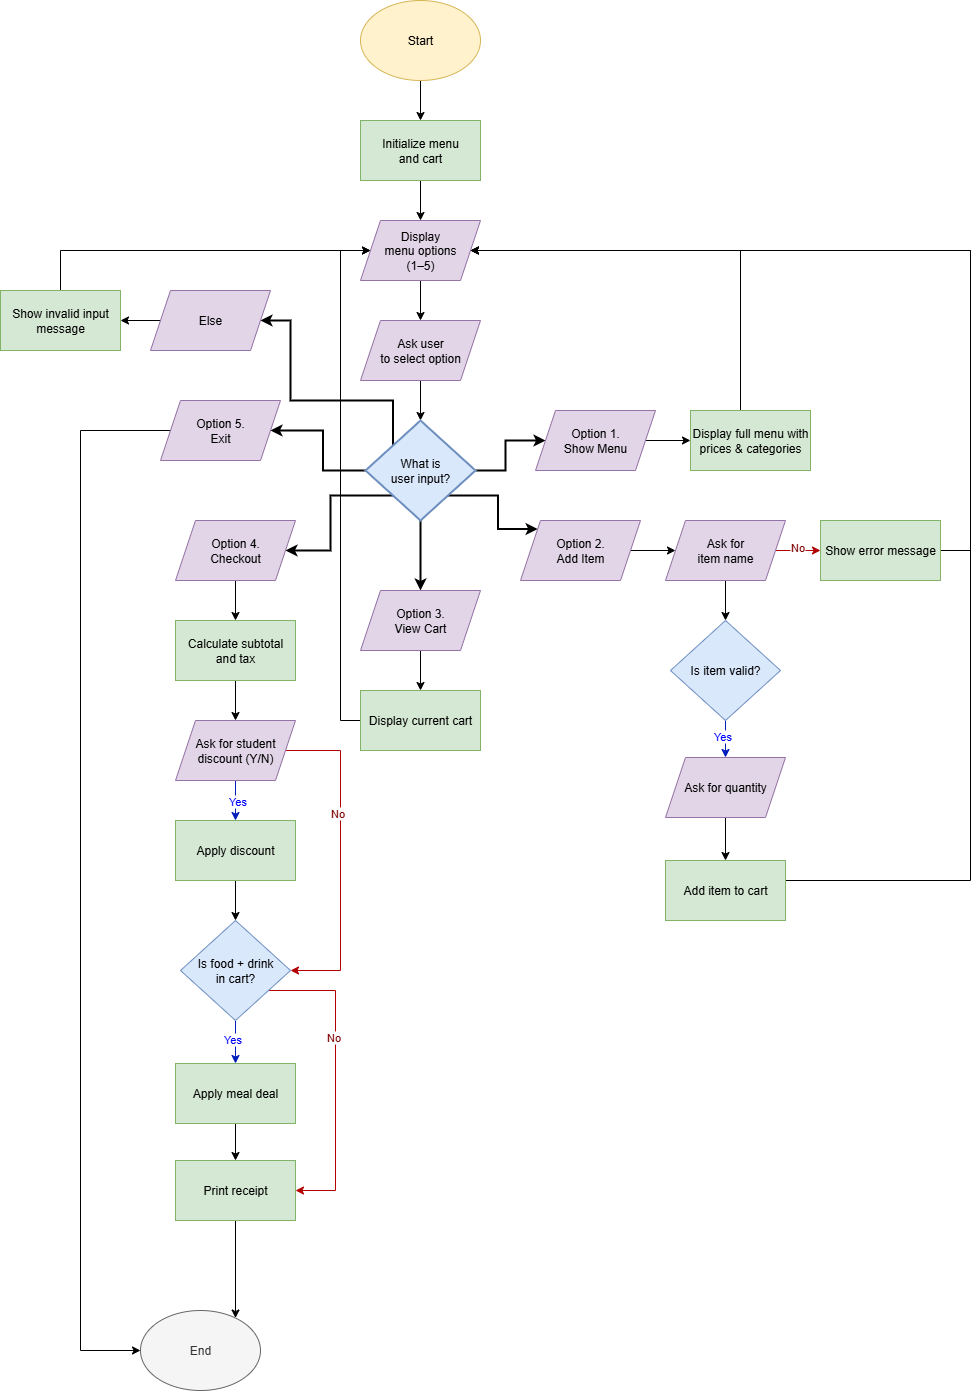

The diagram above was exported from draw.io. Its source (the exported page's mxGraphModel, read from the mxfile embedded in the PNG):
<mxGraphModel dx="1351" dy="946" grid="1" gridSize="10" guides="1" tooltips="1" connect="1" arrows="1" fold="1" page="1" pageScale="1" pageWidth="1169" pageHeight="1654" math="0" shadow="0">
  <root>
    <mxCell id="0" />
    <mxCell id="1" parent="0" />
    <mxCell id="J9UiV3DYbhmy9Co9oJxN-22" value="" style="edgeStyle=orthogonalEdgeStyle;rounded=0;orthogonalLoop=1;jettySize=auto;html=1;" edge="1" parent="1" source="J9UiV3DYbhmy9Co9oJxN-1" target="J9UiV3DYbhmy9Co9oJxN-2">
      <mxGeometry relative="1" as="geometry" />
    </mxCell>
    <mxCell id="J9UiV3DYbhmy9Co9oJxN-1" value="Start" style="ellipse;whiteSpace=wrap;html=1;fillColor=#fff2cc;strokeColor=#d6b656;" vertex="1" parent="1">
      <mxGeometry x="400" y="40" width="120" height="80" as="geometry" />
    </mxCell>
    <mxCell id="J9UiV3DYbhmy9Co9oJxN-23" value="" style="edgeStyle=orthogonalEdgeStyle;rounded=0;orthogonalLoop=1;jettySize=auto;html=1;" edge="1" parent="1" source="J9UiV3DYbhmy9Co9oJxN-2" target="J9UiV3DYbhmy9Co9oJxN-3">
      <mxGeometry relative="1" as="geometry" />
    </mxCell>
    <mxCell id="J9UiV3DYbhmy9Co9oJxN-2" value="Initialize menu&lt;div&gt;and cart&lt;/div&gt;" style="rounded=0;whiteSpace=wrap;html=1;fillColor=#d5e8d4;strokeColor=#82b366;" vertex="1" parent="1">
      <mxGeometry x="400" y="160" width="120" height="60" as="geometry" />
    </mxCell>
    <mxCell id="J9UiV3DYbhmy9Co9oJxN-25" value="" style="edgeStyle=orthogonalEdgeStyle;rounded=0;orthogonalLoop=1;jettySize=auto;html=1;" edge="1" parent="1" source="J9UiV3DYbhmy9Co9oJxN-3" target="J9UiV3DYbhmy9Co9oJxN-4">
      <mxGeometry relative="1" as="geometry" />
    </mxCell>
    <mxCell id="J9UiV3DYbhmy9Co9oJxN-3" value="&lt;br&gt;Display&lt;div&gt;menu options&lt;/div&gt;&lt;div&gt;(1–5)&lt;br&gt;&lt;br&gt;&lt;/div&gt;" style="shape=parallelogram;perimeter=parallelogramPerimeter;whiteSpace=wrap;html=1;fixedSize=1;fillColor=#e1d5e7;strokeColor=#9673a6;" vertex="1" parent="1">
      <mxGeometry x="400" y="260" width="120" height="60" as="geometry" />
    </mxCell>
    <mxCell id="J9UiV3DYbhmy9Co9oJxN-26" value="" style="edgeStyle=orthogonalEdgeStyle;rounded=0;orthogonalLoop=1;jettySize=auto;html=1;" edge="1" parent="1" source="J9UiV3DYbhmy9Co9oJxN-4" target="J9UiV3DYbhmy9Co9oJxN-5">
      <mxGeometry relative="1" as="geometry" />
    </mxCell>
    <mxCell id="J9UiV3DYbhmy9Co9oJxN-4" value="Ask user&lt;div&gt;to select option&lt;/div&gt;" style="shape=parallelogram;perimeter=parallelogramPerimeter;whiteSpace=wrap;html=1;fixedSize=1;fillColor=#e1d5e7;strokeColor=#9673a6;" vertex="1" parent="1">
      <mxGeometry x="400" y="360" width="120" height="60" as="geometry" />
    </mxCell>
    <mxCell id="J9UiV3DYbhmy9Co9oJxN-32" value="" style="edgeStyle=orthogonalEdgeStyle;rounded=0;orthogonalLoop=1;jettySize=auto;html=1;strokeWidth=2;" edge="1" parent="1" source="J9UiV3DYbhmy9Co9oJxN-5" target="J9UiV3DYbhmy9Co9oJxN-27">
      <mxGeometry relative="1" as="geometry" />
    </mxCell>
    <mxCell id="J9UiV3DYbhmy9Co9oJxN-33" style="edgeStyle=orthogonalEdgeStyle;rounded=0;orthogonalLoop=1;jettySize=auto;html=1;exitX=1;exitY=1;exitDx=0;exitDy=0;entryX=0;entryY=0;entryDx=0;entryDy=0;strokeWidth=2;" edge="1" parent="1" source="J9UiV3DYbhmy9Co9oJxN-5" target="J9UiV3DYbhmy9Co9oJxN-28">
      <mxGeometry relative="1" as="geometry" />
    </mxCell>
    <mxCell id="J9UiV3DYbhmy9Co9oJxN-34" value="" style="edgeStyle=orthogonalEdgeStyle;rounded=0;orthogonalLoop=1;jettySize=auto;html=1;strokeWidth=2;" edge="1" parent="1" source="J9UiV3DYbhmy9Co9oJxN-5" target="J9UiV3DYbhmy9Co9oJxN-29">
      <mxGeometry relative="1" as="geometry" />
    </mxCell>
    <mxCell id="J9UiV3DYbhmy9Co9oJxN-35" style="edgeStyle=orthogonalEdgeStyle;rounded=0;orthogonalLoop=1;jettySize=auto;html=1;strokeWidth=2;" edge="1" parent="1" source="J9UiV3DYbhmy9Co9oJxN-5" target="J9UiV3DYbhmy9Co9oJxN-31">
      <mxGeometry relative="1" as="geometry" />
    </mxCell>
    <mxCell id="J9UiV3DYbhmy9Co9oJxN-38" style="edgeStyle=orthogonalEdgeStyle;rounded=0;orthogonalLoop=1;jettySize=auto;html=1;exitX=0;exitY=1;exitDx=0;exitDy=0;entryX=1;entryY=0.5;entryDx=0;entryDy=0;strokeWidth=2;" edge="1" parent="1" source="J9UiV3DYbhmy9Co9oJxN-5" target="J9UiV3DYbhmy9Co9oJxN-30">
      <mxGeometry relative="1" as="geometry" />
    </mxCell>
    <mxCell id="J9UiV3DYbhmy9Co9oJxN-70" style="edgeStyle=orthogonalEdgeStyle;rounded=0;orthogonalLoop=1;jettySize=auto;html=1;exitX=0;exitY=0;exitDx=0;exitDy=0;entryX=1;entryY=0.5;entryDx=0;entryDy=0;strokeWidth=2;" edge="1" parent="1" source="J9UiV3DYbhmy9Co9oJxN-5" target="J9UiV3DYbhmy9Co9oJxN-69">
      <mxGeometry relative="1" as="geometry">
        <Array as="points">
          <mxPoint x="433" y="440" />
          <mxPoint x="330" y="440" />
        </Array>
      </mxGeometry>
    </mxCell>
    <mxCell id="J9UiV3DYbhmy9Co9oJxN-5" value="What is&lt;div&gt;user input?&lt;/div&gt;" style="rhombus;whiteSpace=wrap;html=1;strokeWidth=2;fillColor=#dae8fc;strokeColor=#6c8ebf;" vertex="1" parent="1">
      <mxGeometry x="405" y="460" width="110" height="100" as="geometry" />
    </mxCell>
    <mxCell id="J9UiV3DYbhmy9Co9oJxN-41" style="edgeStyle=orthogonalEdgeStyle;rounded=0;orthogonalLoop=1;jettySize=auto;html=1;entryX=1;entryY=0.5;entryDx=0;entryDy=0;" edge="1" parent="1" source="J9UiV3DYbhmy9Co9oJxN-6" target="J9UiV3DYbhmy9Co9oJxN-3">
      <mxGeometry relative="1" as="geometry">
        <Array as="points">
          <mxPoint x="780" y="290" />
        </Array>
      </mxGeometry>
    </mxCell>
    <mxCell id="J9UiV3DYbhmy9Co9oJxN-6" value="Display full menu with prices &amp;amp; categories" style="rounded=0;whiteSpace=wrap;html=1;fillColor=#d5e8d4;strokeColor=#82b366;" vertex="1" parent="1">
      <mxGeometry x="730" y="450" width="120" height="60" as="geometry" />
    </mxCell>
    <mxCell id="J9UiV3DYbhmy9Co9oJxN-43" value="" style="edgeStyle=orthogonalEdgeStyle;rounded=0;orthogonalLoop=1;jettySize=auto;html=1;" edge="1" parent="1" source="J9UiV3DYbhmy9Co9oJxN-7" target="J9UiV3DYbhmy9Co9oJxN-9">
      <mxGeometry relative="1" as="geometry" />
    </mxCell>
    <mxCell id="J9UiV3DYbhmy9Co9oJxN-49" value="" style="edgeStyle=orthogonalEdgeStyle;rounded=0;orthogonalLoop=1;jettySize=auto;html=1;fillColor=#e51400;strokeColor=#B20000;" edge="1" parent="1" source="J9UiV3DYbhmy9Co9oJxN-7" target="J9UiV3DYbhmy9Co9oJxN-12">
      <mxGeometry relative="1" as="geometry" />
    </mxCell>
    <mxCell id="J9UiV3DYbhmy9Co9oJxN-50" value="No" style="edgeLabel;html=1;align=center;verticalAlign=middle;resizable=0;points=[];fontColor=light-dark(#7E0101,#EDEDED);" vertex="1" connectable="0" parent="J9UiV3DYbhmy9Co9oJxN-49">
      <mxGeometry x="-0.2364" y="4" relative="1" as="geometry">
        <mxPoint as="offset" />
      </mxGeometry>
    </mxCell>
    <mxCell id="J9UiV3DYbhmy9Co9oJxN-7" value="Ask for&lt;div&gt;item name&lt;/div&gt;" style="shape=parallelogram;perimeter=parallelogramPerimeter;whiteSpace=wrap;html=1;fixedSize=1;fillColor=#e1d5e7;strokeColor=#9673a6;" vertex="1" parent="1">
      <mxGeometry x="705" y="560" width="120" height="60" as="geometry" />
    </mxCell>
    <mxCell id="J9UiV3DYbhmy9Co9oJxN-45" value="" style="edgeStyle=orthogonalEdgeStyle;rounded=0;orthogonalLoop=1;jettySize=auto;html=1;fillColor=#0050ef;strokeColor=#001DBC;" edge="1" parent="1" source="J9UiV3DYbhmy9Co9oJxN-9" target="J9UiV3DYbhmy9Co9oJxN-10">
      <mxGeometry relative="1" as="geometry" />
    </mxCell>
    <mxCell id="J9UiV3DYbhmy9Co9oJxN-46" value="Yes" style="edgeLabel;html=1;align=center;verticalAlign=middle;resizable=0;points=[];fontColor=#0000FF;" vertex="1" connectable="0" parent="J9UiV3DYbhmy9Co9oJxN-45">
      <mxGeometry x="-0.2558" y="-4" relative="1" as="geometry">
        <mxPoint as="offset" />
      </mxGeometry>
    </mxCell>
    <mxCell id="J9UiV3DYbhmy9Co9oJxN-9" value="Is item valid?" style="rhombus;whiteSpace=wrap;html=1;fillColor=#dae8fc;strokeColor=#6c8ebf;" vertex="1" parent="1">
      <mxGeometry x="710" y="660" width="110" height="100" as="geometry" />
    </mxCell>
    <mxCell id="J9UiV3DYbhmy9Co9oJxN-47" value="" style="edgeStyle=orthogonalEdgeStyle;rounded=0;orthogonalLoop=1;jettySize=auto;html=1;" edge="1" parent="1" source="J9UiV3DYbhmy9Co9oJxN-10" target="J9UiV3DYbhmy9Co9oJxN-11">
      <mxGeometry relative="1" as="geometry" />
    </mxCell>
    <mxCell id="J9UiV3DYbhmy9Co9oJxN-10" value="Ask for quantity" style="shape=parallelogram;perimeter=parallelogramPerimeter;whiteSpace=wrap;html=1;fixedSize=1;fillColor=#e1d5e7;strokeColor=#9673a6;" vertex="1" parent="1">
      <mxGeometry x="705" y="797" width="120" height="60" as="geometry" />
    </mxCell>
    <mxCell id="J9UiV3DYbhmy9Co9oJxN-48" style="edgeStyle=orthogonalEdgeStyle;rounded=0;orthogonalLoop=1;jettySize=auto;html=1;entryX=1;entryY=0.5;entryDx=0;entryDy=0;" edge="1" parent="1" source="J9UiV3DYbhmy9Co9oJxN-11" target="J9UiV3DYbhmy9Co9oJxN-3">
      <mxGeometry relative="1" as="geometry">
        <Array as="points">
          <mxPoint x="1010" y="920" />
          <mxPoint x="1010" y="290" />
        </Array>
      </mxGeometry>
    </mxCell>
    <mxCell id="J9UiV3DYbhmy9Co9oJxN-11" value="Add item to cart" style="rounded=0;whiteSpace=wrap;html=1;fillColor=#d5e8d4;strokeColor=#82b366;" vertex="1" parent="1">
      <mxGeometry x="705" y="900" width="120" height="60" as="geometry" />
    </mxCell>
    <mxCell id="J9UiV3DYbhmy9Co9oJxN-51" style="edgeStyle=orthogonalEdgeStyle;rounded=0;orthogonalLoop=1;jettySize=auto;html=1;entryX=1;entryY=0.5;entryDx=0;entryDy=0;" edge="1" parent="1" source="J9UiV3DYbhmy9Co9oJxN-12" target="J9UiV3DYbhmy9Co9oJxN-3">
      <mxGeometry relative="1" as="geometry">
        <Array as="points">
          <mxPoint x="1010" y="590" />
          <mxPoint x="1010" y="290" />
        </Array>
      </mxGeometry>
    </mxCell>
    <mxCell id="J9UiV3DYbhmy9Co9oJxN-12" value="Show error message" style="rounded=0;whiteSpace=wrap;html=1;fillColor=#d5e8d4;strokeColor=#82b366;" vertex="1" parent="1">
      <mxGeometry x="860" y="560" width="120" height="60" as="geometry" />
    </mxCell>
    <mxCell id="J9UiV3DYbhmy9Co9oJxN-53" style="edgeStyle=orthogonalEdgeStyle;rounded=0;orthogonalLoop=1;jettySize=auto;html=1;entryX=0;entryY=0.5;entryDx=0;entryDy=0;" edge="1" parent="1" source="J9UiV3DYbhmy9Co9oJxN-13" target="J9UiV3DYbhmy9Co9oJxN-3">
      <mxGeometry relative="1" as="geometry">
        <Array as="points">
          <mxPoint x="380" y="760" />
          <mxPoint x="380" y="290" />
        </Array>
      </mxGeometry>
    </mxCell>
    <mxCell id="J9UiV3DYbhmy9Co9oJxN-13" value="Display current cart" style="rounded=0;whiteSpace=wrap;html=1;fillColor=#d5e8d4;strokeColor=#82b366;" vertex="1" parent="1">
      <mxGeometry x="400" y="730" width="120" height="60" as="geometry" />
    </mxCell>
    <mxCell id="J9UiV3DYbhmy9Co9oJxN-74" style="edgeStyle=orthogonalEdgeStyle;rounded=0;orthogonalLoop=1;jettySize=auto;html=1;" edge="1" parent="1" source="J9UiV3DYbhmy9Co9oJxN-19" target="J9UiV3DYbhmy9Co9oJxN-20">
      <mxGeometry relative="1" as="geometry">
        <Array as="points">
          <mxPoint x="240" y="1350" />
          <mxPoint x="240" y="1350" />
        </Array>
      </mxGeometry>
    </mxCell>
    <mxCell id="J9UiV3DYbhmy9Co9oJxN-20" value="End" style="ellipse;whiteSpace=wrap;html=1;fillColor=#f5f5f5;fontColor=#333333;strokeColor=#666666;" vertex="1" parent="1">
      <mxGeometry x="180" y="1350" width="120" height="80" as="geometry" />
    </mxCell>
    <mxCell id="J9UiV3DYbhmy9Co9oJxN-72" style="edgeStyle=orthogonalEdgeStyle;rounded=0;orthogonalLoop=1;jettySize=auto;html=1;" edge="1" parent="1" source="J9UiV3DYbhmy9Co9oJxN-21">
      <mxGeometry relative="1" as="geometry">
        <mxPoint x="410" y="290" as="targetPoint" />
        <Array as="points">
          <mxPoint x="100" y="290" />
        </Array>
      </mxGeometry>
    </mxCell>
    <mxCell id="J9UiV3DYbhmy9Co9oJxN-21" value="Show invalid input message" style="rounded=0;whiteSpace=wrap;html=1;fillColor=#d5e8d4;strokeColor=#82b366;" vertex="1" parent="1">
      <mxGeometry x="40" y="330" width="120" height="60" as="geometry" />
    </mxCell>
    <mxCell id="J9UiV3DYbhmy9Co9oJxN-39" value="" style="edgeStyle=orthogonalEdgeStyle;rounded=0;orthogonalLoop=1;jettySize=auto;html=1;" edge="1" parent="1" source="J9UiV3DYbhmy9Co9oJxN-27" target="J9UiV3DYbhmy9Co9oJxN-6">
      <mxGeometry relative="1" as="geometry" />
    </mxCell>
    <mxCell id="J9UiV3DYbhmy9Co9oJxN-27" value="Option 1.&lt;div&gt;&lt;span style=&quot;background-color: transparent; color: light-dark(rgb(0, 0, 0), rgb(255, 255, 255));&quot;&gt;Show Menu&lt;/span&gt;&lt;/div&gt;" style="shape=parallelogram;perimeter=parallelogramPerimeter;whiteSpace=wrap;html=1;fixedSize=1;fillColor=#e1d5e7;strokeColor=#9673a6;" vertex="1" parent="1">
      <mxGeometry x="575" y="450" width="120" height="60" as="geometry" />
    </mxCell>
    <mxCell id="J9UiV3DYbhmy9Co9oJxN-42" style="edgeStyle=orthogonalEdgeStyle;rounded=0;orthogonalLoop=1;jettySize=auto;html=1;exitX=1;exitY=0.5;exitDx=0;exitDy=0;entryX=0;entryY=0.5;entryDx=0;entryDy=0;" edge="1" parent="1" source="J9UiV3DYbhmy9Co9oJxN-28" target="J9UiV3DYbhmy9Co9oJxN-7">
      <mxGeometry relative="1" as="geometry" />
    </mxCell>
    <mxCell id="J9UiV3DYbhmy9Co9oJxN-28" value="Option 2.&lt;div&gt;Add Item&lt;/div&gt;" style="shape=parallelogram;perimeter=parallelogramPerimeter;whiteSpace=wrap;html=1;fixedSize=1;fillColor=#e1d5e7;strokeColor=#9673a6;" vertex="1" parent="1">
      <mxGeometry x="560" y="560" width="120" height="60" as="geometry" />
    </mxCell>
    <mxCell id="J9UiV3DYbhmy9Co9oJxN-52" value="" style="edgeStyle=orthogonalEdgeStyle;rounded=0;orthogonalLoop=1;jettySize=auto;html=1;" edge="1" parent="1" source="J9UiV3DYbhmy9Co9oJxN-29" target="J9UiV3DYbhmy9Co9oJxN-13">
      <mxGeometry relative="1" as="geometry" />
    </mxCell>
    <mxCell id="J9UiV3DYbhmy9Co9oJxN-29" value="Option 3.&lt;div&gt;View Cart&lt;/div&gt;" style="shape=parallelogram;perimeter=parallelogramPerimeter;whiteSpace=wrap;html=1;fixedSize=1;fillColor=#e1d5e7;strokeColor=#9673a6;" vertex="1" parent="1">
      <mxGeometry x="400" y="630" width="120" height="60" as="geometry" />
    </mxCell>
    <mxCell id="J9UiV3DYbhmy9Co9oJxN-59" style="edgeStyle=orthogonalEdgeStyle;rounded=0;orthogonalLoop=1;jettySize=auto;html=1;entryX=0;entryY=0.5;entryDx=0;entryDy=0;" edge="1" parent="1" source="J9UiV3DYbhmy9Co9oJxN-31" target="J9UiV3DYbhmy9Co9oJxN-20">
      <mxGeometry relative="1" as="geometry">
        <Array as="points">
          <mxPoint x="120" y="470" />
          <mxPoint x="120" y="1390" />
        </Array>
      </mxGeometry>
    </mxCell>
    <mxCell id="J9UiV3DYbhmy9Co9oJxN-31" value="Option 5.&lt;div&gt;Exit&lt;/div&gt;" style="shape=parallelogram;perimeter=parallelogramPerimeter;whiteSpace=wrap;html=1;fixedSize=1;fillColor=#e1d5e7;strokeColor=#9673a6;" vertex="1" parent="1">
      <mxGeometry x="200" y="440" width="120" height="60" as="geometry" />
    </mxCell>
    <mxCell id="J9UiV3DYbhmy9Co9oJxN-71" value="" style="edgeStyle=orthogonalEdgeStyle;rounded=0;orthogonalLoop=1;jettySize=auto;html=1;" edge="1" parent="1" source="J9UiV3DYbhmy9Co9oJxN-69" target="J9UiV3DYbhmy9Co9oJxN-21">
      <mxGeometry relative="1" as="geometry" />
    </mxCell>
    <mxCell id="J9UiV3DYbhmy9Co9oJxN-69" value="Else" style="shape=parallelogram;perimeter=parallelogramPerimeter;whiteSpace=wrap;html=1;fixedSize=1;fillColor=#e1d5e7;strokeColor=#9673a6;" vertex="1" parent="1">
      <mxGeometry x="190" y="330" width="120" height="60" as="geometry" />
    </mxCell>
    <mxCell id="J9UiV3DYbhmy9Co9oJxN-55" value="" style="edgeStyle=orthogonalEdgeStyle;rounded=0;orthogonalLoop=1;jettySize=auto;html=1;" edge="1" parent="1" source="J9UiV3DYbhmy9Co9oJxN-14" target="J9UiV3DYbhmy9Co9oJxN-15">
      <mxGeometry relative="1" as="geometry" />
    </mxCell>
    <mxCell id="J9UiV3DYbhmy9Co9oJxN-14" value="Calculate subtotal and tax" style="rounded=0;whiteSpace=wrap;html=1;fillColor=#d5e8d4;strokeColor=#82b366;" vertex="1" parent="1">
      <mxGeometry x="215" y="660" width="120" height="60" as="geometry" />
    </mxCell>
    <mxCell id="J9UiV3DYbhmy9Co9oJxN-61" value="" style="edgeStyle=orthogonalEdgeStyle;rounded=0;orthogonalLoop=1;jettySize=auto;html=1;fillColor=#0050ef;strokeColor=#001DBC;fontColor=#0000FF;" edge="1" parent="1" source="J9UiV3DYbhmy9Co9oJxN-15" target="J9UiV3DYbhmy9Co9oJxN-18">
      <mxGeometry relative="1" as="geometry" />
    </mxCell>
    <mxCell id="J9UiV3DYbhmy9Co9oJxN-62" value="Yes" style="edgeLabel;html=1;align=center;verticalAlign=middle;resizable=0;points=[];textShadow=0;fontColor=#0000FF;" vertex="1" connectable="0" parent="J9UiV3DYbhmy9Co9oJxN-61">
      <mxGeometry y="1" relative="1" as="geometry">
        <mxPoint as="offset" />
      </mxGeometry>
    </mxCell>
    <mxCell id="J9UiV3DYbhmy9Co9oJxN-63" style="edgeStyle=orthogonalEdgeStyle;rounded=0;orthogonalLoop=1;jettySize=auto;html=1;entryX=1;entryY=0.5;entryDx=0;entryDy=0;labelBorderColor=none;fontColor=#7E0101;fillColor=#e51400;strokeColor=#B20000;" edge="1" parent="1" source="J9UiV3DYbhmy9Co9oJxN-15" target="J9UiV3DYbhmy9Co9oJxN-16">
      <mxGeometry relative="1" as="geometry">
        <Array as="points">
          <mxPoint x="380" y="790" />
          <mxPoint x="380" y="1010" />
        </Array>
      </mxGeometry>
    </mxCell>
    <mxCell id="J9UiV3DYbhmy9Co9oJxN-64" value="No" style="edgeLabel;html=1;align=center;verticalAlign=middle;resizable=0;points=[];fontColor=#7E0101;" vertex="1" connectable="0" parent="J9UiV3DYbhmy9Co9oJxN-63">
      <mxGeometry x="-0.281" y="-4" relative="1" as="geometry">
        <mxPoint as="offset" />
      </mxGeometry>
    </mxCell>
    <mxCell id="J9UiV3DYbhmy9Co9oJxN-15" value="Ask for student discount (Y/N)" style="shape=parallelogram;perimeter=parallelogramPerimeter;whiteSpace=wrap;html=1;fixedSize=1;fillColor=#e1d5e7;strokeColor=#9673a6;" vertex="1" parent="1">
      <mxGeometry x="215" y="760" width="120" height="60" as="geometry" />
    </mxCell>
    <mxCell id="J9UiV3DYbhmy9Co9oJxN-66" value="" style="edgeStyle=orthogonalEdgeStyle;rounded=0;orthogonalLoop=1;jettySize=auto;html=1;" edge="1" parent="1" source="J9UiV3DYbhmy9Co9oJxN-18" target="J9UiV3DYbhmy9Co9oJxN-16">
      <mxGeometry relative="1" as="geometry" />
    </mxCell>
    <mxCell id="J9UiV3DYbhmy9Co9oJxN-18" value="Apply discount" style="rounded=0;whiteSpace=wrap;html=1;fillColor=#d5e8d4;strokeColor=#82b366;" vertex="1" parent="1">
      <mxGeometry x="215" y="860" width="120" height="60" as="geometry" />
    </mxCell>
    <mxCell id="J9UiV3DYbhmy9Co9oJxN-19" value="Print receipt" style="rounded=0;whiteSpace=wrap;html=1;fillColor=#d5e8d4;strokeColor=#82b366;" vertex="1" parent="1">
      <mxGeometry x="215" y="1200" width="120" height="60" as="geometry" />
    </mxCell>
    <mxCell id="J9UiV3DYbhmy9Co9oJxN-54" value="" style="edgeStyle=orthogonalEdgeStyle;rounded=0;orthogonalLoop=1;jettySize=auto;html=1;" edge="1" parent="1" source="J9UiV3DYbhmy9Co9oJxN-30" target="J9UiV3DYbhmy9Co9oJxN-14">
      <mxGeometry relative="1" as="geometry" />
    </mxCell>
    <mxCell id="J9UiV3DYbhmy9Co9oJxN-30" value="Option 4.&lt;div&gt;Checkout&lt;/div&gt;" style="shape=parallelogram;perimeter=parallelogramPerimeter;whiteSpace=wrap;html=1;fixedSize=1;fillColor=#e1d5e7;strokeColor=#9673a6;" vertex="1" parent="1">
      <mxGeometry x="215" y="560" width="120" height="60" as="geometry" />
    </mxCell>
    <mxCell id="J9UiV3DYbhmy9Co9oJxN-60" value="" style="group;fillColor=none;strokeColor=none;container=0;" vertex="1" connectable="0" parent="1">
      <mxGeometry x="215" y="960" width="120" height="203" as="geometry" />
    </mxCell>
    <mxCell id="J9UiV3DYbhmy9Co9oJxN-65" value="" style="edgeStyle=orthogonalEdgeStyle;rounded=0;orthogonalLoop=1;jettySize=auto;html=1;" edge="1" parent="1" source="J9UiV3DYbhmy9Co9oJxN-17" target="J9UiV3DYbhmy9Co9oJxN-19">
      <mxGeometry relative="1" as="geometry" />
    </mxCell>
    <mxCell id="J9UiV3DYbhmy9Co9oJxN-67" style="edgeStyle=orthogonalEdgeStyle;rounded=0;orthogonalLoop=1;jettySize=auto;html=1;entryX=1;entryY=0.5;entryDx=0;entryDy=0;fillColor=#e51400;strokeColor=#B20000;" edge="1" parent="1" source="J9UiV3DYbhmy9Co9oJxN-16" target="J9UiV3DYbhmy9Co9oJxN-19">
      <mxGeometry relative="1" as="geometry">
        <Array as="points">
          <mxPoint x="375" y="1030" />
          <mxPoint x="375" y="1230" />
        </Array>
      </mxGeometry>
    </mxCell>
    <mxCell id="J9UiV3DYbhmy9Co9oJxN-68" value="No" style="edgeLabel;html=1;align=center;verticalAlign=middle;resizable=0;points=[];fontColor=#7E0101;" vertex="1" connectable="0" parent="J9UiV3DYbhmy9Co9oJxN-67">
      <mxGeometry x="-0.2656" y="-3" relative="1" as="geometry">
        <mxPoint as="offset" />
      </mxGeometry>
    </mxCell>
    <mxCell id="J9UiV3DYbhmy9Co9oJxN-57" value="" style="edgeStyle=orthogonalEdgeStyle;rounded=0;orthogonalLoop=1;jettySize=auto;html=1;fontColor=#0000FF;fillColor=#0050ef;strokeColor=#001DBC;" edge="1" parent="1" source="J9UiV3DYbhmy9Co9oJxN-16" target="J9UiV3DYbhmy9Co9oJxN-17">
      <mxGeometry relative="1" as="geometry" />
    </mxCell>
    <mxCell id="J9UiV3DYbhmy9Co9oJxN-58" value="Yes" style="edgeLabel;html=1;align=center;verticalAlign=middle;resizable=0;points=[];fontColor=#0000FF;" vertex="1" connectable="0" parent="J9UiV3DYbhmy9Co9oJxN-57">
      <mxGeometry x="-0.1163" y="-4" relative="1" as="geometry">
        <mxPoint as="offset" />
      </mxGeometry>
    </mxCell>
    <mxCell id="J9UiV3DYbhmy9Co9oJxN-16" value="Is food + drink&lt;div&gt;in cart?&lt;/div&gt;" style="rhombus;whiteSpace=wrap;html=1;fillColor=#dae8fc;strokeColor=#6c8ebf;" vertex="1" parent="1">
      <mxGeometry x="220" y="960" width="110" height="100" as="geometry" />
    </mxCell>
    <mxCell id="J9UiV3DYbhmy9Co9oJxN-17" value="Apply meal deal" style="rounded=0;whiteSpace=wrap;html=1;fillColor=#d5e8d4;strokeColor=#82b366;" vertex="1" parent="1">
      <mxGeometry x="215" y="1103" width="120" height="60" as="geometry" />
    </mxCell>
  </root>
</mxGraphModel>